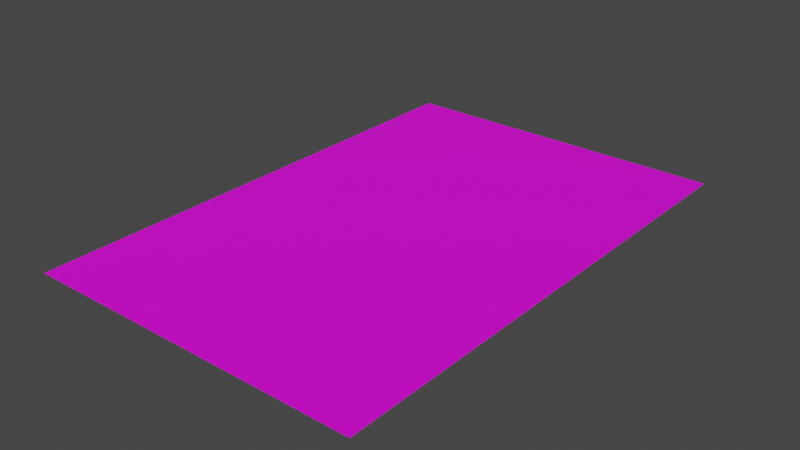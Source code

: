 # Source: Letter.blend  (saved by Blender 3.5.10; exported with 4.5.12 LTS)
import bpy
from mathutils import Matrix  # noqa: F401  (used for matrix-valued properties, if any)

bpy.ops.wm.read_factory_settings(use_empty=True)
scene = bpy.context.scene
scene.name = 'Scene'

# ---- collections
col_collection = bpy.data.collections.new('Collection'); scene.collection.children.link(col_collection)

# ---- images (referenced by path relative to the original .blend; pixels are not part of the script)
import os
ASSET_DIR = os.environ.get("B2B_ASSET_DIR", "")  # directory of the original .blend (textures are referenced by path, not embedded)
HERE = os.path.dirname(os.path.abspath(__file__))  # packed textures are extracted next to this script under _unpacked/

def load_image(name, relpath, width, height, colorspace="sRGB"):
    """Load a texture the original file referenced (path relative to the .blend, or extracted next to this script)."""
    p = next((c for c in (os.path.join(HERE, relpath), os.path.join(ASSET_DIR, relpath)) if relpath and os.path.exists(c)), "")
    if p:
        img = bpy.data.images.load(p, check_existing=True)
        img.name = name
    else:  # same state as the original file: an image datablock whose file is absent (Cycles renders it pink)
        img = bpy.data.images.new(name, width, height)
        img.source = "FILE"
        img.filepath = "//" + (relpath or name)
    img.colorspace_settings.name = colorspace
    return img
img_letter_png = load_image('Letter.png', 'Letter.png', 1024, 1024, 'sRGB')

# ---- materials (node trees are filled in below, after node groups)
mat_letter = bpy.data.materials.new('Letter')
mat_letter.use_transparent_shadow = False

# ---- material node trees
mat_letter.use_nodes = True; mat_letter.node_tree.nodes.clear()
_N = mat_letter.node_tree.nodes; _L = mat_letter.node_tree.links
n0 = _N.new('ShaderNodeBsdfPrincipled'); n0.name = 'Principled BSDF'; n0.location = (10, 300)
n0.distribution = 'GGX'
n0.subsurface_method = 'RANDOM_WALK_SKIN'
n0.inputs[3].default_value = 1.45
n0.inputs[27].default_value = (0.0, 0.0, 0.0, 1.0)
n0.inputs[28].default_value = 1.0
n1 = _N.new('ShaderNodeOutputMaterial'); n1.name = 'Material Output'; n1.location = (300, 300)
n2 = _N.new('ShaderNodeTexImage'); n2.name = 'Image Texture'; n2.location = (-280, 280)
n2.image = img_letter_png
_L.new(n0.outputs[0], n1.inputs[0])
_L.new(n2.outputs[0], n0.inputs[0])
n1.is_active_output = True

# ---- world
world_world = bpy.data.worlds.new('World'); scene.world = world_world
world_world.use_nodes = True; world_world.node_tree.nodes.clear()
_N = world_world.node_tree.nodes; _L = world_world.node_tree.links
n0 = _N.new('ShaderNodeOutputWorld'); n0.name = 'World Output'; n0.location = (300, 300)
n1 = _N.new('ShaderNodeBackground'); n1.name = 'Background'; n1.location = (10, 300)
n1.inputs[0].default_value = (0.05088, 0.05088, 0.05088, 1.0)
_L.new(n1.outputs[0], n0.inputs[0])
n0.is_active_output = True
world_world.color = (0.05088, 0.05088, 0.05088)
world_world.use_sun_shadow = False
world_world.sun_shadow_jitter_overblur = 0.0

# ---- meshes
me_plane = bpy.data.meshes.new('Plane')
me_plane.from_pydata([(-1.0, -1.502, 0.0), (1.0, -1.502, 0.0), (-1.0, 1.502, 0.0), (1.0, 1.502, 0.0)], [], [(0, 1, 3, 2)])
_uv = me_plane.uv_layers.new(name='UVMap')
_uv.uv.foreach_set('vector', [0.0, 0.0, 1.0, 0.0, 1.0, 1.0, 0.0, 1.0])
me_plane.materials.append(mat_letter)
me_plane.update()

# ---- objects
ob_letter = bpy.data.objects.new('Letter', me_plane)

# ---- transforms, parenting, visibility, modifiers, constraints
ob_letter.location = (0.0, 0.0, 0.0)

# ---- collection membership
col_collection.objects.link(ob_letter)

# ---- scene / render settings (as saved in the file)
scene.frame_start = 1; scene.frame_end = 250; scene.frame_set(1)
scene.render.engine = 'BLENDER_EEVEE_NEXT'
scene.cycles.sampling_pattern = 'TABULATED_SOBOL'
scene.view_settings.view_transform = 'Filmic'
bpy.context.view_layer.update()

# ---- added for rendering (the .blend has no active camera and no usable light): camera, sun
cam_auto = bpy.data.cameras.new('AutoCamera')
cam_auto.lens = 50.0
cam_auto.sensor_width = 36.0
cam_auto.clip_end = 1000.0
ob_auto_camera = bpy.data.objects.new('AutoCamera', cam_auto)
scene.collection.objects.link(ob_auto_camera)
ob_auto_camera.location = (3.33905, -4.00687, 2.67124)
ob_auto_camera.rotation_euler = (1.09748, -7.21219e-08, 0.694738)
scene.camera = ob_auto_camera
light_auto_sun = bpy.data.lights.new('AutoSun', 'SUN')
light_auto_sun.energy = 3.0
light_auto_sun.angle = 0.0523599
ob_auto_sun = bpy.data.objects.new('AutoSun', light_auto_sun)
scene.collection.objects.link(ob_auto_sun)
ob_auto_sun.rotation_euler = (0.872665, 0.174533, 0.523599)
bpy.context.view_layer.update()
